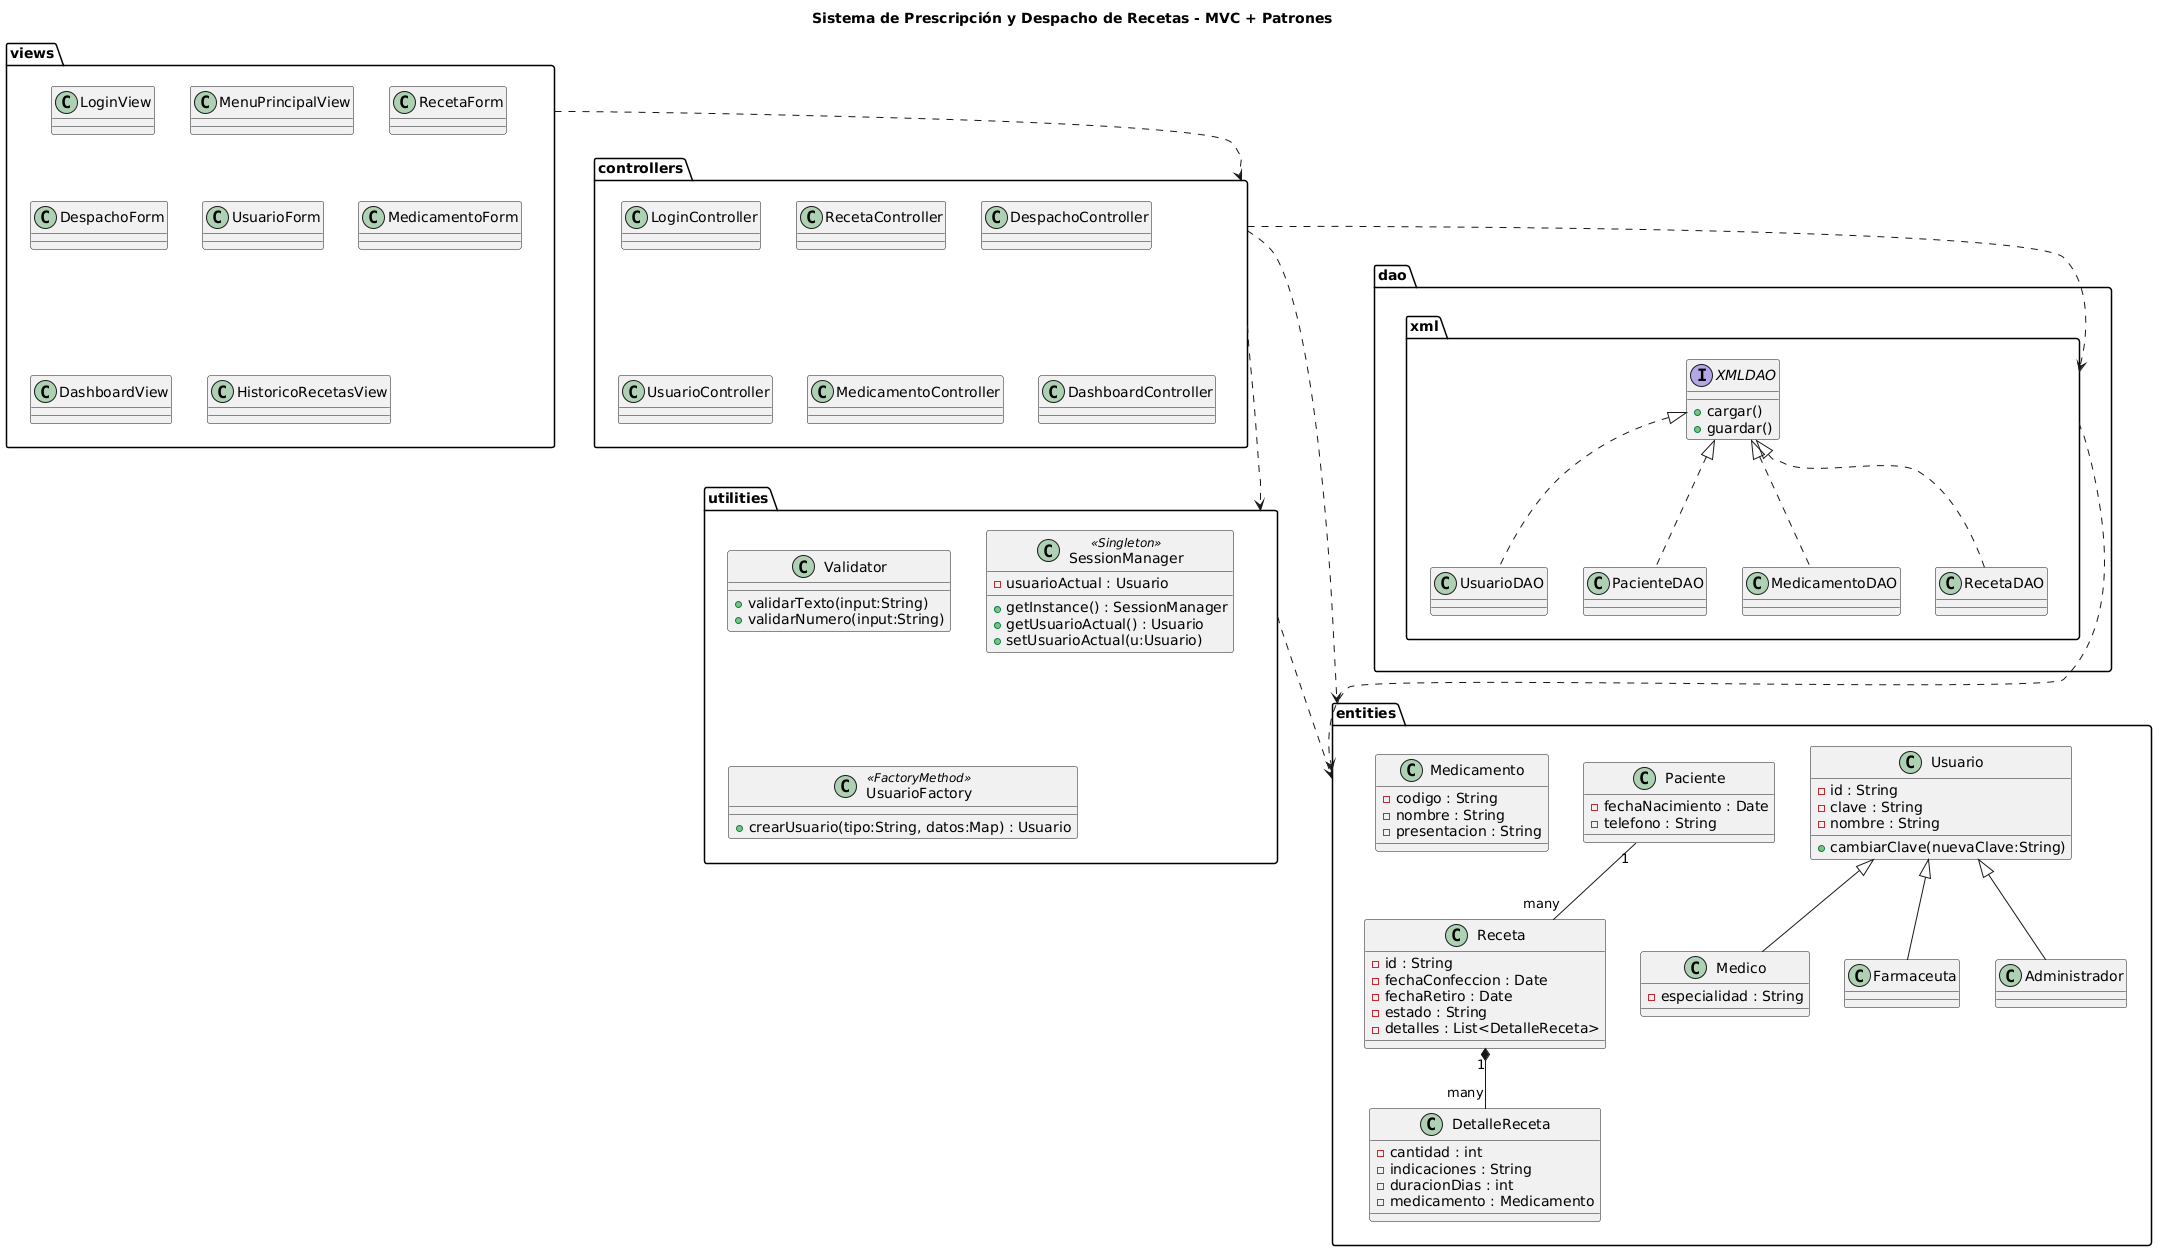

The diagram above was rendered by PlantUML. Its source (embedded in the PNG):
@startuml
title Sistema de Prescripción y Despacho de Recetas - MVC + Patrones

package "entities" {
    class Usuario {
        -id : String
        -clave : String
        -nombre : String
        +cambiarClave(nuevaClave:String)
    }

    class Medico {
        -especialidad : String
    }

    class Farmaceuta {}
    class Administrador {}
    class Paciente {
        -fechaNacimiento : Date
        -telefono : String
    }

    class Medicamento {
        -codigo : String
        -nombre : String
        -presentacion : String
    }

    class Receta {
        -id : String
        -fechaConfeccion : Date
        -fechaRetiro : Date
        -estado : String
        -detalles : List<DetalleReceta>
    }

    class DetalleReceta {
        -cantidad : int
        -indicaciones : String
        -duracionDias : int
        -medicamento : Medicamento
    }

    Usuario <|-- Medico
    Usuario <|-- Farmaceuta
    Usuario <|-- Administrador
    Receta "1" *-- "many" DetalleReceta
    Paciente "1" -- "many" Receta
}

package "dao.xml" {
    interface XMLDAO {
        +cargar()
        +guardar()
    }

    class UsuarioDAO
    class PacienteDAO
    class MedicamentoDAO
    class RecetaDAO

    XMLDAO <|.. UsuarioDAO
    XMLDAO <|.. PacienteDAO
    XMLDAO <|.. MedicamentoDAO
    XMLDAO <|.. RecetaDAO
}

package "controllers" {
    class LoginController
    class RecetaController
    class DespachoController
    class UsuarioController
    class MedicamentoController
    class DashboardController
}

package "views" {
    class LoginView
    class MenuPrincipalView
    class RecetaForm
    class DespachoForm
    class UsuarioForm
    class MedicamentoForm
    class DashboardView
    class HistoricoRecetasView
}

package "utilities" {
    class Validator {
        +validarTexto(input:String)
        +validarNumero(input:String)
    }

    class SessionManager <<Singleton>> {
        -usuarioActual : Usuario
        +getInstance() : SessionManager
        +getUsuarioActual() : Usuario
        +setUsuarioActual(u:Usuario)
    }

    class UsuarioFactory <<FactoryMethod>> {
        +crearUsuario(tipo:String, datos:Map) : Usuario
    }
}

' ==== Dependencias MVC ====
controllers ..> "dao.xml"
controllers ..> entities
views ..> controllers
"dao.xml" ..> entities
utilities ..> entities
controllers ..> utilities
@enduml